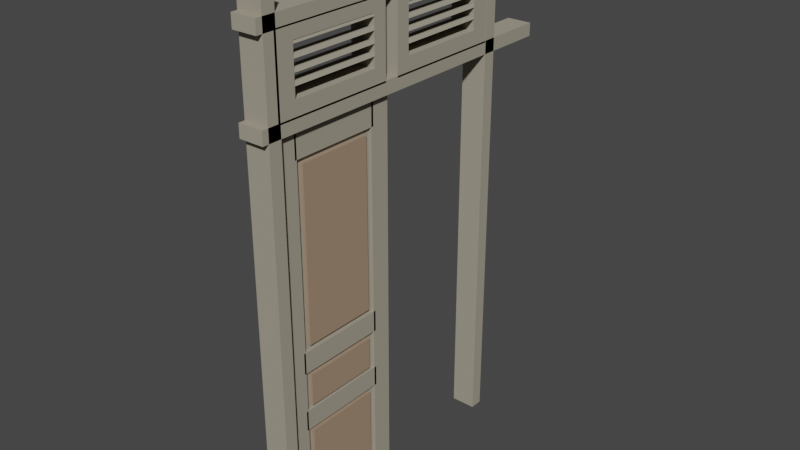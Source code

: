 # Source: Khung_door.blend  (saved by Blender 3.5.10; exported with 4.5.12 LTS)
import bpy
from mathutils import Matrix  # noqa: F401  (used for matrix-valued properties, if any)

bpy.ops.wm.read_factory_settings(use_empty=True)
scene = bpy.context.scene
scene.name = 'Scene'

# ---- collections
col_collection = bpy.data.collections.new('Collection'); scene.collection.children.link(col_collection)

# ---- materials (node trees are filled in below, after node groups)
mat_woddden_gate_009 = bpy.data.materials.new('woddden gate.009')
mat_woddden_gate_009.use_transparent_shadow = False
mat_woddden_gate_009.diffuse_color = (0.3613, 0.2518, 0.1743, 1.0)
mat_woddden_gate = bpy.data.materials.new('woddden gate')
mat_woddden_gate.use_transparent_shadow = False
mat_woddden_gate.diffuse_color = (0.3613, 0.3278, 0.2582, 1.0)
mat_woddden_gate_001 = bpy.data.materials.new('woddden gate.001')
mat_woddden_gate_001.use_transparent_shadow = False
mat_woddden_gate_001.diffuse_color = (0.3613, 0.3278, 0.2582, 1.0)
mat_woddden_gate_002 = bpy.data.materials.new('woddden gate.002')
mat_woddden_gate_002.use_transparent_shadow = False
mat_woddden_gate_002.diffuse_color = (0.3613, 0.3278, 0.2582, 1.0)
mat_woddden_gate_003 = bpy.data.materials.new('woddden gate.003')
mat_woddden_gate_003.use_transparent_shadow = False
mat_woddden_gate_003.diffuse_color = (0.3613, 0.3278, 0.2582, 1.0)
mat_woddden_gate_004 = bpy.data.materials.new('woddden gate.004')
mat_woddden_gate_004.use_transparent_shadow = False
mat_woddden_gate_004.diffuse_color = (0.3613, 0.3278, 0.2582, 1.0)
mat_woddden_gate_005 = bpy.data.materials.new('woddden gate.005')
mat_woddden_gate_005.use_transparent_shadow = False
mat_woddden_gate_005.diffuse_color = (0.3613, 0.3278, 0.2582, 1.0)
mat_woddden_gate_006 = bpy.data.materials.new('woddden gate.006')
mat_woddden_gate_006.use_transparent_shadow = False
mat_woddden_gate_006.diffuse_color = (0.3613, 0.3278, 0.2582, 1.0)
mat_woddden_gate_007 = bpy.data.materials.new('woddden gate.007')
mat_woddden_gate_007.use_transparent_shadow = False
mat_woddden_gate_007.diffuse_color = (0.3613, 0.2518, 0.1743, 1.0)
mat_woddden_gate_008 = bpy.data.materials.new('woddden gate.008')
mat_woddden_gate_008.use_transparent_shadow = False
mat_woddden_gate_008.diffuse_color = (0.3613, 0.2518, 0.1743, 1.0)
mat_woddden_gate_010 = bpy.data.materials.new('woddden gate.010')
mat_woddden_gate_010.use_transparent_shadow = False
mat_woddden_gate_010.diffuse_color = (0.3613, 0.2518, 0.1743, 1.0)
mat_woddden_gate_011 = bpy.data.materials.new('woddden gate.011')
mat_woddden_gate_011.use_transparent_shadow = False
mat_woddden_gate_011.diffuse_color = (0.3613, 0.3278, 0.2582, 1.0)
mat_woddden_gate_012 = bpy.data.materials.new('woddden gate.012')
mat_woddden_gate_012.use_transparent_shadow = False
mat_woddden_gate_012.diffuse_color = (0.3613, 0.3278, 0.2582, 1.0)
mat_woddden_gate_013 = bpy.data.materials.new('woddden gate.013')
mat_woddden_gate_013.use_transparent_shadow = False
mat_woddden_gate_013.diffuse_color = (0.3613, 0.3278, 0.2582, 1.0)
mat_woddden_gate_014 = bpy.data.materials.new('woddden gate.014')
mat_woddden_gate_014.use_transparent_shadow = False
mat_woddden_gate_014.diffuse_color = (0.3613, 0.3278, 0.2582, 1.0)
mat_woddden_gate_015 = bpy.data.materials.new('woddden gate.015')
mat_woddden_gate_015.use_transparent_shadow = False
mat_woddden_gate_015.diffuse_color = (0.3613, 0.3278, 0.2582, 1.0)
mat_woddden_gate_016 = bpy.data.materials.new('woddden gate.016')
mat_woddden_gate_016.use_transparent_shadow = False
mat_woddden_gate_016.diffuse_color = (0.3613, 0.3278, 0.2582, 1.0)
mat_woddden_gate_017 = bpy.data.materials.new('woddden gate.017')
mat_woddden_gate_017.use_transparent_shadow = False
mat_woddden_gate_017.diffuse_color = (0.3613, 0.3278, 0.2582, 1.0)
mat_woddden_gate_018 = bpy.data.materials.new('woddden gate.018')
mat_woddden_gate_018.use_transparent_shadow = False
mat_woddden_gate_018.diffuse_color = (0.3613, 0.2518, 0.1743, 1.0)
mat_woddden_gate_019 = bpy.data.materials.new('woddden gate.019')
mat_woddden_gate_019.use_transparent_shadow = False
mat_woddden_gate_019.diffuse_color = (0.3613, 0.2518, 0.1743, 1.0)

# ---- material node trees

# ---- world
world_world = bpy.data.worlds.new('World'); scene.world = world_world
world_world.use_nodes = True; world_world.node_tree.nodes.clear()
_N = world_world.node_tree.nodes; _L = world_world.node_tree.links
n0 = _N.new('ShaderNodeOutputWorld'); n0.name = 'World Output'; n0.location = (300, 300)
n1 = _N.new('ShaderNodeBackground'); n1.name = 'Background'; n1.location = (10, 300)
n1.inputs[0].default_value = (0.05088, 0.05088, 0.05088, 1.0)
_L.new(n1.outputs[0], n0.inputs[0])
n0.is_active_output = True
world_world.color = (0.05088, 0.05088, 0.05088)
world_world.use_sun_shadow = False
world_world.sun_shadow_jitter_overblur = 0.0

# ---- meshes
me_cube_224 = bpy.data.meshes.new('Cube.224')
me_cube_224.from_pydata([(0.2724, -6.951, -2.623), (0.2724, -6.951, 16.23), (0.2724, 7.53, -2.623), (0.2724, 7.53, 16.23), (0.629, -6.951, -2.623), (0.629, -6.951, 16.23), (0.629, 7.53, -2.623), (0.629, 7.53, 16.23), (0.2724, -12.97, 22.93), (0.2724, 69.17, 22.93), (0.2724, -12.97, 17.82), (0.2724, 69.17, 17.82), (0.629, -12.97, 22.93), (0.629, 69.17, 22.93), (0.629, -12.97, 17.82), (0.629, 69.17, 17.82), (0.2724, -12.97, -4.28), (0.2724, 69.17, -4.28), (0.2724, -12.97, -9.385), (0.2724, 69.17, -9.385), (0.629, -12.97, -4.28), (0.629, 69.17, -4.28), (0.629, -12.97, -9.385), (0.629, 69.17, -9.385), (0.2724, 61.26, -4.846), (0.2724, 61.26, 18.29), (0.2724, 66.62, -4.846), (0.2724, 66.62, 18.29), (0.629, 61.26, -4.846), (0.629, 61.26, 18.29), (0.629, 66.62, -4.846), (0.629, 66.62, 18.29), (0.2724, -12.98, -4.846), (0.2724, -12.98, 18.29), (0.2724, -7.619, -4.846), (0.2724, -7.619, 18.29), (0.629, -12.98, -4.846), (0.629, -12.98, 18.29), (0.629, -7.619, -4.846), (0.629, -7.619, 18.29), (0.2724, 8.404, -4.846), (0.2724, 8.404, 18.29), (0.2724, 12.46, -4.846), (0.2724, 12.46, 18.29), (0.629, 8.404, -4.846), (0.629, 8.404, 18.29), (0.629, 12.46, -4.846), (0.629, 12.46, 18.29), (0.2724, 20.51, -4.846), (0.2724, 20.51, 18.29), (0.2724, 24.79, -4.846), (0.2724, 24.79, 18.29), (0.629, 20.51, -4.846), (0.629, 20.51, 18.29), (0.629, 24.79, -4.846), (0.629, 24.79, 18.29), (0.3805, -12.97, 18.21), (0.3805, 69.17, 18.21), (0.3805, -12.97, -4.854), (0.3805, 69.17, -4.854), (0.5325, -12.97, 18.21), (0.5325, 69.17, 18.21), (0.5325, -12.97, -4.854), (0.5325, 69.17, -4.854), (0.2724, 25.82, -2.623), (0.2724, 25.82, 16.23), (0.2724, 60.21, -2.623), (0.2724, 60.21, 16.23), (0.629, 25.82, -2.623), (0.629, 25.82, 16.23), (0.629, 60.21, -2.623), (0.629, 60.21, 16.23), (0.2724, 13.14, -2.623), (0.2724, 13.14, 16.23), (0.2724, 19.56, -2.623), (0.2724, 19.56, 16.23), (0.629, 13.14, -2.623), (0.629, 13.14, 16.23), (0.629, 19.56, -2.623), (0.629, 19.56, 16.23), (0.05489, 90.62, 22.95), (0.05489, -13.68, 22.95), (0.05489, 90.62, 26.18), (0.05489, -13.68, 26.18), (0.7919, 90.62, 22.95), (0.7919, -13.68, 22.95), (0.7919, 90.62, 26.18), (0.7919, -13.68, 26.18), (0.05489, 83.7, -60.26), (0.05489, 83.7, 27.77), (0.05489, 86.32, -60.26), (0.05489, 86.32, 27.77), (0.7919, 83.7, -60.26), (0.7919, 83.7, 27.77), (0.7919, 86.32, -60.26), (0.7919, 86.32, 27.77), (0.05489, 66.46, -60.26), (0.05489, 66.46, 27.77), (0.05489, 69.08, -60.26), (0.05489, 69.08, 27.77), (0.7919, 66.46, -60.26), (0.7919, 66.46, 27.77), (0.7919, 69.08, -60.26), (0.7919, 69.08, 27.77), (0.05489, 90.62, -45.49), (0.05489, -13.68, -45.49), (0.05489, 90.62, -42.26), (0.05489, -13.68, -42.26), (0.7919, 90.62, -45.49), (0.7919, -13.68, -45.49), (0.7919, 90.62, -42.26), (0.7919, -13.68, -42.26), (0.05489, 83.97, 23.5), (0.05489, 83.97, -7.43), (0.05489, 68.75, 23.5), (0.05489, 68.75, -7.43), (0.7919, 83.97, 23.5), (0.7919, 83.97, -7.43), (0.7919, 68.75, 23.5), (0.7919, 68.75, -7.43), (0.05489, 83.97, -11.15), (0.05489, 83.97, -42.08), (0.05489, 68.75, -11.15), (0.05489, 68.75, -42.08), (0.7919, 83.97, -11.15), (0.7919, 83.97, -42.08), (0.7919, 68.75, -11.15), (0.7919, 68.75, -42.08), (0.05489, 81.34, -3.936), (0.05489, 71.94, -3.936), (0.05489, 71.94, 18.77), (0.05489, 81.34, 18.77), (0.7919, 81.34, -3.936), (0.7919, 71.94, -3.936), (0.7919, 81.34, 18.77), (0.7919, 71.94, 18.77), (0.05489, 81.35, -37.4), (0.05489, 71.93, -37.4), (0.05489, 81.35, -14.69), (0.05489, 71.93, -14.69), (0.7919, 81.35, -37.4), (0.7919, 71.93, -37.4), (0.7919, 81.35, -14.69), (0.7919, 71.93, -14.69), (-0.02362, 73.0, 18.69), (-0.02363, 73.0, -3.96), (0.02715, 72.22, 18.69), (0.02715, 72.22, -3.96), (0.7548, 74.87, 18.69), (0.7548, 74.87, -3.96), (0.8056, 74.09, 18.69), (0.8056, 74.09, -3.96), (-0.02363, 79.71, 18.69), (-0.02363, 79.71, -3.96), (0.02715, 78.93, 18.69), (0.02715, 78.93, -3.96), (0.7548, 81.58, 18.69), (0.7548, 81.58, -3.96), (0.8056, 80.8, 18.69), (0.8056, 80.8, -3.96), (-0.02363, 77.38, 18.69), (-0.02363, 77.38, -3.96), (0.02715, 76.6, 18.69), (0.02715, 76.6, -3.96), (0.7548, 79.24, 18.69), (0.7548, 79.24, -3.96), (0.8056, 78.46, 18.69), (0.8056, 78.46, -3.96), (-0.02363, 75.16, 18.69), (-0.02363, 75.16, -3.96), (0.02715, 74.38, 18.69), (0.02715, 74.38, -3.96), (0.7548, 77.02, 18.69), (0.7548, 77.02, -3.96), (0.8056, 76.24, 18.69), (0.8056, 76.24, -3.96), (-0.02362, 73.0, -14.7), (-0.02363, 73.0, -37.35), (0.02715, 72.22, -14.7), (0.02715, 72.22, -37.35), (0.7548, 74.87, -14.7), (0.7548, 74.87, -37.35), (0.8056, 74.09, -14.7), (0.8056, 74.09, -37.35), (-0.02363, 75.16, -14.7), (-0.02363, 75.16, -37.35), (0.02715, 74.38, -14.7), (0.02715, 74.38, -37.35), (0.7548, 77.02, -14.7), (0.7548, 77.02, -37.35), (0.8056, 76.24, -14.7), (0.8056, 76.24, -37.35), (-0.02363, 77.38, -14.7), (-0.02363, 77.38, -37.35), (0.02715, 76.6, -14.7), (0.02715, 76.6, -37.35), (0.7548, 79.24, -14.7), (0.7548, 79.24, -37.35), (0.8056, 78.46, -14.7), (0.8056, 78.46, -37.35), (-0.02363, 79.71, -14.7), (-0.02363, 79.71, -37.35), (0.02715, 78.93, -14.7), (0.02715, 78.93, -37.35), (0.7548, 81.58, -14.7), (0.7548, 81.58, -37.35), (0.8056, 80.8, -14.7), (0.8056, 80.8, -37.35)], [], [(0, 1, 3, 2), (2, 3, 7, 6), (6, 7, 5, 4), (4, 5, 1, 0), (2, 6, 4, 0), (7, 3, 1, 5), (8, 9, 11, 10), (10, 11, 15, 14), (14, 15, 13, 12), (12, 13, 9, 8), (10, 14, 12, 8), (15, 11, 9, 13), (16, 17, 19, 18), (18, 19, 23, 22), (22, 23, 21, 20), (20, 21, 17, 16), (18, 22, 20, 16), (23, 19, 17, 21), (24, 25, 27, 26), (26, 27, 31, 30), (30, 31, 29, 28), (28, 29, 25, 24), (26, 30, 28, 24), (31, 27, 25, 29), (32, 33, 35, 34), (34, 35, 39, 38), (38, 39, 37, 36), (36, 37, 33, 32), (34, 38, 36, 32), (39, 35, 33, 37), (40, 41, 43, 42), (42, 43, 47, 46), (46, 47, 45, 44), (44, 45, 41, 40), (42, 46, 44, 40), (47, 43, 41, 45), (48, 49, 51, 50), (50, 51, 55, 54), (54, 55, 53, 52), (52, 53, 49, 48), (50, 54, 52, 48), (55, 51, 49, 53), (56, 57, 59, 58), (58, 59, 63, 62), (62, 63, 61, 60), (60, 61, 57, 56), (58, 62, 60, 56), (63, 59, 57, 61), (64, 65, 67, 66), (66, 67, 71, 70), (70, 71, 69, 68), (68, 69, 65, 64), (66, 70, 68, 64), (71, 67, 65, 69), (72, 73, 75, 74), (74, 75, 79, 78), (78, 79, 77, 76), (76, 77, 73, 72), (74, 78, 76, 72), (79, 75, 73, 77), (80, 81, 83, 82), (82, 83, 87, 86), (86, 87, 85, 84), (84, 85, 81, 80), (82, 86, 84, 80), (87, 83, 81, 85), (88, 89, 91, 90), (90, 91, 95, 94), (94, 95, 93, 92), (92, 93, 89, 88), (90, 94, 92, 88), (95, 91, 89, 93), (96, 97, 99, 98), (98, 99, 103, 102), (102, 103, 101, 100), (100, 101, 97, 96), (98, 102, 100, 96), (103, 99, 97, 101), (104, 105, 107, 106), (106, 107, 111, 110), (110, 111, 109, 108), (108, 109, 105, 104), (106, 110, 108, 104), (111, 107, 105, 109), (128, 113, 115, 129), (129, 115, 114, 112, 113, 128, 131, 130), (114, 115, 119, 118), (134, 132, 117, 116, 118, 119, 133, 135), (119, 117, 132, 133), (116, 117, 113, 112), (114, 118, 116, 112), (119, 115, 113, 117), (122, 120, 138, 139), (120, 121, 123, 122, 139, 137, 136, 138), (122, 123, 127, 126), (142, 124, 126, 143), (143, 126, 127, 125, 124, 142, 140, 141), (124, 125, 121, 120), (122, 126, 124, 120), (127, 123, 121, 125), (132, 128, 129, 133), (130, 131, 134, 135), (130, 135, 133, 129), (131, 128, 132, 134), (140, 136, 137, 141), (139, 138, 142, 143), (139, 143, 141, 137), (138, 136, 140, 142), (144, 145, 147, 146), (146, 147, 151, 150), (150, 151, 149, 148), (148, 149, 145, 144), (146, 150, 148, 144), (151, 147, 145, 149), (152, 153, 155, 154), (154, 155, 159, 158), (158, 159, 157, 156), (156, 157, 153, 152), (154, 158, 156, 152), (159, 155, 153, 157), (160, 161, 163, 162), (162, 163, 167, 166), (166, 167, 165, 164), (164, 165, 161, 160), (162, 166, 164, 160), (167, 163, 161, 165), (168, 169, 171, 170), (170, 171, 175, 174), (174, 175, 173, 172), (172, 173, 169, 168), (170, 174, 172, 168), (175, 171, 169, 173), (176, 177, 179, 178), (178, 179, 183, 182), (182, 183, 181, 180), (180, 181, 177, 176), (178, 182, 180, 176), (183, 179, 177, 181), (184, 185, 187, 186), (186, 187, 191, 190), (190, 191, 189, 188), (188, 189, 185, 184), (186, 190, 188, 184), (191, 187, 185, 189), (192, 193, 195, 194), (194, 195, 199, 198), (198, 199, 197, 196), (196, 197, 193, 192), (194, 198, 196, 192), (199, 195, 193, 197), (200, 201, 203, 202), (202, 203, 207, 206), (206, 207, 205, 204), (204, 205, 201, 200), (202, 206, 204, 200), (207, 203, 201, 205)])
me_cube_224.polygons.foreach_set('material_index', [0, 0, 0, 0, 0, 0, 1, 1, 1, 1, 1, 1, 2, 2, 2, 2, 2, 2, 3, 3, 3, 3, 3, 3, 4, 4, 4, 4, 4, 4, 5, 5, 5, 5, 5, 5, 6, 6, 6, 6, 6, 6, 7, 7, 7, 7, 7, 7, 8, 8, 8, 8, 8, 8, 9, 9, 9, 9, 9, 9, 1, 1, 1, 1, 1, 1, 1, 1, 1, 1, 1, 1, 1, 1, 1, 1, 1, 1, 1, 1, 1, 1, 1, 1, 1, 1, 1, 1, 1, 1, 1, 1, 1, 1, 1, 1, 1, 1, 1, 1, 1, 1, 1, 1, 1, 1, 1, 1, 1, 1, 1, 1, 1, 1, 1, 1, 1, 1, 1, 1, 1, 1, 1, 1, 1, 1, 1, 1, 1, 1, 1, 1, 1, 1, 1, 1, 1, 1, 1, 1, 1, 1, 1, 1, 1, 1, 1, 1, 1, 1, 1, 1, 1, 1, 1, 1])
_uv = me_cube_224.uv_layers.new(name='UVMap')
_uv.uv.foreach_set('vector', [0.375, 0.0, 0.625, 0.0, 0.625, 0.25, 0.375, 0.25, 0.375, 0.25, 0.625, 0.25, 0.625, 0.5, 0.375, 0.5, 0.375, 0.5, 0.625, 0.5, 0.625, 0.75, 0.375, 0.75, 0.375, 0.75, 0.625, 0.75, 0.625, 1.0, 0.375, 1.0, 0.125, 0.5, 0.375, 0.5, 0.375, 0.75, 0.125, 0.75, 0.625, 0.5, 0.875, 0.5, 0.875, 0.75, 0.625, 0.75, 0.375, 0.0, 0.625, 0.0, 0.625, 0.25, 0.375, 0.25, 0.375, 0.25, 0.625, 0.25, 0.625, 0.5, 0.375, 0.5, 0.375, 0.5, 0.625, 0.5, 0.625, 0.75, 0.375, 0.75, 0.375, 0.75, 0.625, 0.75, 0.625, 1.0, 0.375, 1.0, 0.125, 0.5, 0.375, 0.5, 0.375, 0.75, 0.125, 0.75, 0.625, 0.5, 0.875, 0.5, 0.875, 0.75, 0.625, 0.75, 0.375, 0.0, 0.625, 0.0, 0.625, 0.25, 0.375, 0.25, 0.375, 0.25, 0.625, 0.25, 0.625, 0.5, 0.375, 0.5, 0.375, 0.5, 0.625, 0.5, 0.625, 0.75, 0.375, 0.75, 0.375, 0.75, 0.625, 0.75, 0.625, 1.0, 0.375, 1.0, 0.125, 0.5, 0.375, 0.5, 0.375, 0.75, 0.125, 0.75, 0.625, 0.5, 0.875, 0.5, 0.875, 0.75, 0.625, 0.75, 0.375, 0.0, 0.625, 0.0, 0.625, 0.25, 0.375, 0.25, 0.375, 0.25, 0.625, 0.25, 0.625, 0.5, 0.375, 0.5, 0.375, 0.5, 0.625, 0.5, 0.625, 0.75, 0.375, 0.75, 0.375, 0.75, 0.625, 0.75, 0.625, 1.0, 0.375, 1.0, 0.125, 0.5, 0.375, 0.5, 0.375, 0.75, 0.125, 0.75, 0.625, 0.5, 0.875, 0.5, 0.875, 0.75, 0.625, 0.75, 0.375, 0.0, 0.625, 0.0, 0.625, 0.25, 0.375, 0.25, 0.375, 0.25, 0.625, 0.25, 0.625, 0.5, 0.375, 0.5, 0.375, 0.5, 0.625, 0.5, 0.625, 0.75, 0.375, 0.75, 0.375, 0.75, 0.625, 0.75, 0.625, 1.0, 0.375, 1.0, 0.125, 0.5, 0.375, 0.5, 0.375, 0.75, 0.125, 0.75, 0.625, 0.5, 0.875, 0.5, 0.875, 0.75, 0.625, 0.75, 0.375, 0.0, 0.625, 0.0, 0.625, 0.25, 0.375, 0.25, 0.375, 0.25, 0.625, 0.25, 0.625, 0.5, 0.375, 0.5, 0.375, 0.5, 0.625, 0.5, 0.625, 0.75, 0.375, 0.75, 0.375, 0.75, 0.625, 0.75, 0.625, 1.0, 0.375, 1.0, 0.125, 0.5, 0.375, 0.5, 0.375, 0.75, 0.125, 0.75, 0.625, 0.5, 0.875, 0.5, 0.875, 0.75, 0.625, 0.75, 0.375, 0.0, 0.625, 0.0, 0.625, 0.25, 0.375, 0.25, 0.375, 0.25, 0.625, 0.25, 0.625, 0.5, 0.375, 0.5, 0.375, 0.5, 0.625, 0.5, 0.625, 0.75, 0.375, 0.75, 0.375, 0.75, 0.625, 0.75, 0.625, 1.0, 0.375, 1.0, 0.125, 0.5, 0.375, 0.5, 0.375, 0.75, 0.125, 0.75, 0.625, 0.5, 0.875, 0.5, 0.875, 0.75, 0.625, 0.75, 0.375, 0.0, 0.625, 0.0, 0.625, 0.25, 0.375, 0.25, 0.375, 0.25, 0.625, 0.25, 0.625, 0.5, 0.375, 0.5, 0.375, 0.5, 0.625, 0.5, 0.625, 0.75, 0.375, 0.75, 0.375, 0.75, 0.625, 0.75, 0.625, 1.0, 0.375, 1.0, 0.125, 0.5, 0.375, 0.5, 0.375, 0.75, 0.125, 0.75, 0.625, 0.5, 0.875, 0.5, 0.875, 0.75, 0.625, 0.75, 0.375, 0.0, 0.625, 0.0, 0.625, 0.25, 0.375, 0.25, 0.375, 0.25, 0.625, 0.25, 0.625, 0.5, 0.375, 0.5, 0.375, 0.5, 0.625, 0.5, 0.625, 0.75, 0.375, 0.75, 0.375, 0.75, 0.625, 0.75, 0.625, 1.0, 0.375, 1.0, 0.125, 0.5, 0.375, 0.5, 0.375, 0.75, 0.125, 0.75, 0.625, 0.5, 0.875, 0.5, 0.875, 0.75, 0.625, 0.75, 0.375, 0.0, 0.625, 0.0, 0.625, 0.25, 0.375, 0.25, 0.375, 0.25, 0.625, 0.25, 0.625, 0.5, 0.375, 0.5, 0.375, 0.5, 0.625, 0.5, 0.625, 0.75, 0.375, 0.75, 0.375, 0.75, 0.625, 0.75, 0.625, 1.0, 0.375, 1.0, 0.125, 0.5, 0.375, 0.5, 0.375, 0.75, 0.125, 0.75, 0.625, 0.5, 0.875, 0.5, 0.875, 0.75, 0.625, 0.75, 0.375, 0.0, 0.625, 0.0, 0.625, 0.25, 0.375, 0.25, 0.375, 0.25, 0.625, 0.25, 0.625, 0.5, 0.375, 0.5, 0.375, 0.5, 0.625, 0.5, 0.625, 0.75, 0.375, 0.75, 0.375, 0.75, 0.625, 0.75, 0.625, 1.0, 0.375, 1.0, 0.125, 0.5, 0.375, 0.5, 0.375, 0.75, 0.125, 0.75, 0.625, 0.5, 0.875, 0.5, 0.875, 0.75, 0.625, 0.75, 0.375, 0.0, 0.625, 0.0, 0.625, 0.25, 0.375, 0.25, 0.375, 0.25, 0.625, 0.25, 0.625, 0.5, 0.375, 0.5, 0.375, 0.5, 0.625, 0.5, 0.625, 0.75, 0.375, 0.75, 0.375, 0.75, 0.625, 0.75, 0.625, 1.0, 0.375, 1.0, 0.125, 0.5, 0.375, 0.5, 0.375, 0.75, 0.125, 0.75, 0.625, 0.5, 0.875, 0.5, 0.875, 0.75, 0.625, 0.75, 0.375, 0.0, 0.625, 0.0, 0.625, 0.25, 0.375, 0.25, 0.375, 0.25, 0.625, 0.25, 0.625, 0.5, 0.375, 0.5, 0.375, 0.5, 0.625, 0.5, 0.625, 0.75, 0.375, 0.75, 0.375, 0.75, 0.625, 0.75, 0.625, 1.0, 0.375, 1.0, 0.125, 0.5, 0.375, 0.5, 0.375, 0.75, 0.125, 0.75, 0.625, 0.5, 0.875, 0.5, 0.875, 0.75, 0.625, 0.75, 0.375, 0.0, 0.625, 0.0, 0.625, 0.25, 0.375, 0.25, 0.375, 0.25, 0.625, 0.25, 0.625, 0.5, 0.375, 0.5, 0.375, 0.5, 0.625, 0.5, 0.625, 0.75, 0.375, 0.75, 0.375, 0.75, 0.625, 0.75, 0.625, 1.0, 0.375, 1.0, 0.125, 0.5, 0.375, 0.5, 0.375, 0.75, 0.125, 0.75, 0.625, 0.5, 0.875, 0.5, 0.875, 0.75, 0.625, 0.75, 0.5968, 0.04316, 0.625, 0.0, 0.625, 0.25, 0.5968, 0.1976, 0.5968, 0.1976, 0.625, 0.25, 0.375, 0.25, 0.375, 0.0, 0.625, 0.0, 0.5968, 0.04316, 0.4132, 0.04316, 0.4132, 0.1976, 0.375, 0.25, 0.625, 0.25, 0.625, 0.5, 0.375, 0.5, 0.4132, 0.7068, 0.5968, 0.7068, 0.625, 0.75, 0.375, 0.75, 0.375, 0.5, 0.625, 0.5, 0.5968, 0.5524, 0.4132, 0.5524, 0.625, 0.5, 0.625, 0.75, 0.5968, 0.7068, 0.5968, 0.5524, 0.375, 0.75, 0.625, 0.75, 0.625, 1.0, 0.375, 1.0, 0.125, 0.5, 0.375, 0.5, 0.375, 0.75, 0.125, 0.75, 0.625, 0.5, 0.875, 0.5, 0.875, 0.75, 0.625, 0.75, 0.375, 0.25, 0.375, 0.0, 0.4036, 0.04302, 0.4036, 0.1977, 0.375, 0.0, 0.625, 0.0, 0.625, 0.25, 0.375, 0.25, 0.4036, 0.1977, 0.5872, 0.1977, 0.5872, 0.04302, 0.4036, 0.04302, 0.375, 0.25, 0.625, 0.25, 0.625, 0.5, 0.375, 0.5, 0.4036, 0.707, 0.375, 0.75, 0.375, 0.5, 0.4036, 0.5523, 0.4036, 0.5523, 0.375, 0.5, 0.625, 0.5, 0.625, 0.75, 0.375, 0.75, 0.4036, 0.707, 0.5872, 0.707, 0.5872, 0.5523, 0.375, 0.75, 0.625, 0.75, 0.625, 1.0, 0.375, 1.0, 0.125, 0.5, 0.375, 0.5, 0.375, 0.75, 0.125, 0.75, 0.625, 0.5, 0.875, 0.5, 0.875, 0.75, 0.625, 0.75, 0.625, 0.4218, 0.625, 0.2603, 0.375, 0.2603, 0.375, 0.4218, 0.375, 0.9897, 0.625, 0.9897, 0.625, 0.8282, 0.375, 0.8282, 0.1353, 0.75, 0.2968, 0.75, 0.2968, 0.5, 0.1353, 0.5, 0.8647, 0.75, 0.8647, 0.5, 0.7032, 0.5, 0.7032, 0.75, 0.625, 0.4211, 0.625, 0.329, 0.375, 0.329, 0.375, 0.4211, 0.375, 0.921, 0.625, 0.921, 0.625, 0.8289, 0.375, 0.8289, 0.204, 0.75, 0.2961, 0.75, 0.2961, 0.5, 0.204, 0.5, 0.796, 0.75, 0.796, 0.5, 0.7039, 0.5, 0.7039, 0.75, 0.375, 0.0, 0.625, 0.0, 0.625, 0.25, 0.375, 0.25, 0.375, 0.25, 0.625, 0.25, 0.625, 0.5, 0.375, 0.5, 0.375, 0.5, 0.625, 0.5, 0.625, 0.75, 0.375, 0.75, 0.375, 0.75, 0.625, 0.75, 0.625, 1.0, 0.375, 1.0, 0.125, 0.5, 0.375, 0.5, 0.375, 0.75, 0.125, 0.75, 0.625, 0.5, 0.875, 0.5, 0.875, 0.75, 0.625, 0.75, 0.375, 0.0, 0.625, 0.0, 0.625, 0.25, 0.375, 0.25, 0.375, 0.25, 0.625, 0.25, 0.625, 0.5, 0.375, 0.5, 0.375, 0.5, 0.625, 0.5, 0.625, 0.75, 0.375, 0.75, 0.375, 0.75, 0.625, 0.75, 0.625, 1.0, 0.375, 1.0, 0.125, 0.5, 0.375, 0.5, 0.375, 0.75, 0.125, 0.75, 0.625, 0.5, 0.875, 0.5, 0.875, 0.75, 0.625, 0.75, 0.375, 0.0, 0.625, 0.0, 0.625, 0.25, 0.375, 0.25, 0.375, 0.25, 0.625, 0.25, 0.625, 0.5, 0.375, 0.5, 0.375, 0.5, 0.625, 0.5, 0.625, 0.75, 0.375, 0.75, 0.375, 0.75, 0.625, 0.75, 0.625, 1.0, 0.375, 1.0, 0.125, 0.5, 0.375, 0.5, 0.375, 0.75, 0.125, 0.75, 0.625, 0.5, 0.875, 0.5, 0.875, 0.75, 0.625, 0.75, 0.375, 0.0, 0.625, 0.0, 0.625, 0.25, 0.375, 0.25, 0.375, 0.25, 0.625, 0.25, 0.625, 0.5, 0.375, 0.5, 0.375, 0.5, 0.625, 0.5, 0.625, 0.75, 0.375, 0.75, 0.375, 0.75, 0.625, 0.75, 0.625, 1.0, 0.375, 1.0, 0.125, 0.5, 0.375, 0.5, 0.375, 0.75, 0.125, 0.75, 0.625, 0.5, 0.875, 0.5, 0.875, 0.75, 0.625, 0.75, 0.375, 0.0, 0.625, 0.0, 0.625, 0.25, 0.375, 0.25, 0.375, 0.25, 0.625, 0.25, 0.625, 0.5, 0.375, 0.5, 0.375, 0.5, 0.625, 0.5, 0.625, 0.75, 0.375, 0.75, 0.375, 0.75, 0.625, 0.75, 0.625, 1.0, 0.375, 1.0, 0.125, 0.5, 0.375, 0.5, 0.375, 0.75, 0.125, 0.75, 0.625, 0.5, 0.875, 0.5, 0.875, 0.75, 0.625, 0.75, 0.375, 0.0, 0.625, 0.0, 0.625, 0.25, 0.375, 0.25, 0.375, 0.25, 0.625, 0.25, 0.625, 0.5, 0.375, 0.5, 0.375, 0.5, 0.625, 0.5, 0.625, 0.75, 0.375, 0.75, 0.375, 0.75, 0.625, 0.75, 0.625, 1.0, 0.375, 1.0, 0.125, 0.5, 0.375, 0.5, 0.375, 0.75, 0.125, 0.75, 0.625, 0.5, 0.875, 0.5, 0.875, 0.75, 0.625, 0.75, 0.375, 0.0, 0.625, 0.0, 0.625, 0.25, 0.375, 0.25, 0.375, 0.25, 0.625, 0.25, 0.625, 0.5, 0.375, 0.5, 0.375, 0.5, 0.625, 0.5, 0.625, 0.75, 0.375, 0.75, 0.375, 0.75, 0.625, 0.75, 0.625, 1.0, 0.375, 1.0, 0.125, 0.5, 0.375, 0.5, 0.375, 0.75, 0.125, 0.75, 0.625, 0.5, 0.875, 0.5, 0.875, 0.75, 0.625, 0.75, 0.375, 0.0, 0.625, 0.0, 0.625, 0.25, 0.375, 0.25, 0.375, 0.25, 0.625, 0.25, 0.625, 0.5, 0.375, 0.5, 0.375, 0.5, 0.625, 0.5, 0.625, 0.75, 0.375, 0.75, 0.375, 0.75, 0.625, 0.75, 0.625, 1.0, 0.375, 1.0, 0.125, 0.5, 0.375, 0.5, 0.375, 0.75, 0.125, 0.75, 0.625, 0.5, 0.875, 0.5, 0.875, 0.75, 0.625, 0.75])
me_cube_224.materials.append(mat_woddden_gate_009)
me_cube_224.materials.append(mat_woddden_gate)
me_cube_224.materials.append(mat_woddden_gate_001)
me_cube_224.materials.append(mat_woddden_gate_002)
me_cube_224.materials.append(mat_woddden_gate_003)
me_cube_224.materials.append(mat_woddden_gate_004)
me_cube_224.materials.append(mat_woddden_gate_005)
me_cube_224.materials.append(mat_woddden_gate_006)
me_cube_224.materials.append(mat_woddden_gate_007)
me_cube_224.materials.append(mat_woddden_gate_008)
me_cube_224.materials.append(mat_woddden_gate_010)
me_cube_224.materials.append(mat_woddden_gate_011)
me_cube_224.materials.append(mat_woddden_gate_012)
me_cube_224.materials.append(mat_woddden_gate_013)
me_cube_224.materials.append(mat_woddden_gate_014)
me_cube_224.materials.append(mat_woddden_gate_015)
me_cube_224.materials.append(mat_woddden_gate_016)
me_cube_224.materials.append(mat_woddden_gate_017)
me_cube_224.materials.append(mat_woddden_gate_018)
me_cube_224.materials.append(mat_woddden_gate_019)
me_cube_224.update()

# ---- objects
ob_khung = bpy.data.objects.new('Khung', me_cube_224)

# ---- transforms, parenting, visibility, modifiers, constraints
ob_khung.location = (-81.7, -112.1, 8.669)
ob_khung.rotation_euler = (1.571, -0.0, 0.0)
ob_khung.scale = (0.1847, 0.02675, 0.02172)

# ---- collection membership
col_collection.objects.link(ob_khung)

# ---- scene / render settings (as saved in the file)
scene.frame_start = 1; scene.frame_end = 250; scene.frame_set(1)
scene.render.engine = 'BLENDER_EEVEE_NEXT'
scene.cycles.sampling_pattern = 'TABULATED_SOBOL'
scene.view_settings.view_transform = 'Filmic'
bpy.context.view_layer.update()

# ---- added for rendering (the .blend has no active camera and no usable light): camera, sun
cam_auto = bpy.data.cameras.new('AutoCamera')
cam_auto.lens = 50.0
cam_auto.sensor_width = 36.0
cam_auto.clip_end = 1000.0
ob_auto_camera = bpy.data.objects.new('AutoCamera', cam_auto)
scene.collection.objects.link(ob_auto_camera)
ob_auto_camera.location = (-78.4929, -115.515, 12.2044)
ob_auto_camera.rotation_euler = (1.09748, -7.21219e-08, 0.694738)
scene.camera = ob_auto_camera
light_auto_sun = bpy.data.lights.new('AutoSun', 'SUN')
light_auto_sun.energy = 3.0
light_auto_sun.angle = 0.0523599
ob_auto_sun = bpy.data.objects.new('AutoSun', light_auto_sun)
scene.collection.objects.link(ob_auto_sun)
ob_auto_sun.rotation_euler = (0.872665, 0.174533, 0.523599)
bpy.context.view_layer.update()
